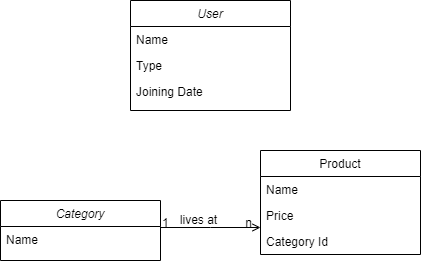

The diagram above was exported from draw.io. Its source (the exported page's mxGraphModel, read from the mxfile embedded in the PNG):
<mxGraphModel dx="1108" dy="425" grid="1" gridSize="10" guides="1" tooltips="1" connect="1" arrows="1" fold="1" page="1" pageScale="1" pageWidth="827" pageHeight="1169" math="0" shadow="0">
  <root>
    <mxCell id="WIyWlLk6GJQsqaUBKTNV-0" />
    <mxCell id="WIyWlLk6GJQsqaUBKTNV-1" parent="WIyWlLk6GJQsqaUBKTNV-0" />
    <mxCell id="zkfFHV4jXpPFQw0GAbJ--0" value="Category" style="swimlane;fontStyle=2;align=center;verticalAlign=top;childLayout=stackLayout;horizontal=1;startSize=26;horizontalStack=0;resizeParent=1;resizeLast=0;collapsible=1;marginBottom=0;rounded=0;shadow=0;strokeWidth=1;" parent="WIyWlLk6GJQsqaUBKTNV-1" vertex="1">
      <mxGeometry x="100" y="220" width="160" height="60" as="geometry">
        <mxRectangle x="230" y="140" width="160" height="26" as="alternateBounds" />
      </mxGeometry>
    </mxCell>
    <mxCell id="zkfFHV4jXpPFQw0GAbJ--1" value="Name" style="text;align=left;verticalAlign=top;spacingLeft=4;spacingRight=4;overflow=hidden;rotatable=0;points=[[0,0.5],[1,0.5]];portConstraint=eastwest;" parent="zkfFHV4jXpPFQw0GAbJ--0" vertex="1">
      <mxGeometry y="26" width="160" height="26" as="geometry" />
    </mxCell>
    <mxCell id="zkfFHV4jXpPFQw0GAbJ--17" value="Product" style="swimlane;fontStyle=0;align=center;verticalAlign=top;childLayout=stackLayout;horizontal=1;startSize=26;horizontalStack=0;resizeParent=1;resizeLast=0;collapsible=1;marginBottom=0;rounded=0;shadow=0;strokeWidth=1;" parent="WIyWlLk6GJQsqaUBKTNV-1" vertex="1">
      <mxGeometry x="360" y="170" width="160" height="104" as="geometry">
        <mxRectangle x="550" y="140" width="160" height="26" as="alternateBounds" />
      </mxGeometry>
    </mxCell>
    <mxCell id="zkfFHV4jXpPFQw0GAbJ--18" value="Name" style="text;align=left;verticalAlign=top;spacingLeft=4;spacingRight=4;overflow=hidden;rotatable=0;points=[[0,0.5],[1,0.5]];portConstraint=eastwest;" parent="zkfFHV4jXpPFQw0GAbJ--17" vertex="1">
      <mxGeometry y="26" width="160" height="26" as="geometry" />
    </mxCell>
    <mxCell id="zkfFHV4jXpPFQw0GAbJ--19" value="Price" style="text;align=left;verticalAlign=top;spacingLeft=4;spacingRight=4;overflow=hidden;rotatable=0;points=[[0,0.5],[1,0.5]];portConstraint=eastwest;rounded=0;shadow=0;html=0;" parent="zkfFHV4jXpPFQw0GAbJ--17" vertex="1">
      <mxGeometry y="52" width="160" height="26" as="geometry" />
    </mxCell>
    <mxCell id="9_uXBuidRL8rSYS6by7X-7" value="Category Id" style="text;align=left;verticalAlign=top;spacingLeft=4;spacingRight=4;overflow=hidden;rotatable=0;points=[[0,0.5],[1,0.5]];portConstraint=eastwest;rounded=0;shadow=0;html=0;" vertex="1" parent="zkfFHV4jXpPFQw0GAbJ--17">
      <mxGeometry y="78" width="160" height="26" as="geometry" />
    </mxCell>
    <mxCell id="zkfFHV4jXpPFQw0GAbJ--26" value="" style="endArrow=open;shadow=0;strokeWidth=1;rounded=0;endFill=1;edgeStyle=elbowEdgeStyle;elbow=vertical;" parent="WIyWlLk6GJQsqaUBKTNV-1" source="zkfFHV4jXpPFQw0GAbJ--0" target="zkfFHV4jXpPFQw0GAbJ--17" edge="1">
      <mxGeometry x="0.5" y="41" relative="1" as="geometry">
        <mxPoint x="380" y="192" as="sourcePoint" />
        <mxPoint x="540" y="192" as="targetPoint" />
        <mxPoint x="-40" y="32" as="offset" />
      </mxGeometry>
    </mxCell>
    <mxCell id="zkfFHV4jXpPFQw0GAbJ--27" value="1" style="resizable=0;align=left;verticalAlign=bottom;labelBackgroundColor=none;fontSize=12;" parent="zkfFHV4jXpPFQw0GAbJ--26" connectable="0" vertex="1">
      <mxGeometry x="-1" relative="1" as="geometry">
        <mxPoint y="4" as="offset" />
      </mxGeometry>
    </mxCell>
    <mxCell id="zkfFHV4jXpPFQw0GAbJ--28" value="n" style="resizable=0;align=right;verticalAlign=bottom;labelBackgroundColor=none;fontSize=12;" parent="zkfFHV4jXpPFQw0GAbJ--26" connectable="0" vertex="1">
      <mxGeometry x="1" relative="1" as="geometry">
        <mxPoint x="-7" y="4" as="offset" />
      </mxGeometry>
    </mxCell>
    <mxCell id="zkfFHV4jXpPFQw0GAbJ--29" value="lives at" style="text;html=1;resizable=0;points=[];;align=center;verticalAlign=middle;labelBackgroundColor=none;rounded=0;shadow=0;strokeWidth=1;fontSize=12;" parent="zkfFHV4jXpPFQw0GAbJ--26" vertex="1" connectable="0">
      <mxGeometry x="0.5" y="49" relative="1" as="geometry">
        <mxPoint x="-38" y="40" as="offset" />
      </mxGeometry>
    </mxCell>
    <mxCell id="9_uXBuidRL8rSYS6by7X-0" value="User" style="swimlane;fontStyle=2;align=center;verticalAlign=top;childLayout=stackLayout;horizontal=1;startSize=26;horizontalStack=0;resizeParent=1;resizeLast=0;collapsible=1;marginBottom=0;rounded=0;shadow=0;strokeWidth=1;" vertex="1" parent="WIyWlLk6GJQsqaUBKTNV-1">
      <mxGeometry x="230" y="20" width="160" height="110" as="geometry">
        <mxRectangle x="230" y="140" width="160" height="26" as="alternateBounds" />
      </mxGeometry>
    </mxCell>
    <mxCell id="9_uXBuidRL8rSYS6by7X-1" value="Name" style="text;align=left;verticalAlign=top;spacingLeft=4;spacingRight=4;overflow=hidden;rotatable=0;points=[[0,0.5],[1,0.5]];portConstraint=eastwest;" vertex="1" parent="9_uXBuidRL8rSYS6by7X-0">
      <mxGeometry y="26" width="160" height="26" as="geometry" />
    </mxCell>
    <mxCell id="9_uXBuidRL8rSYS6by7X-2" value="Type" style="text;align=left;verticalAlign=top;spacingLeft=4;spacingRight=4;overflow=hidden;rotatable=0;points=[[0,0.5],[1,0.5]];portConstraint=eastwest;rounded=0;shadow=0;html=0;" vertex="1" parent="9_uXBuidRL8rSYS6by7X-0">
      <mxGeometry y="52" width="160" height="26" as="geometry" />
    </mxCell>
    <mxCell id="9_uXBuidRL8rSYS6by7X-3" value="Joining Date" style="text;align=left;verticalAlign=top;spacingLeft=4;spacingRight=4;overflow=hidden;rotatable=0;points=[[0,0.5],[1,0.5]];portConstraint=eastwest;rounded=0;shadow=0;html=0;" vertex="1" parent="9_uXBuidRL8rSYS6by7X-0">
      <mxGeometry y="78" width="160" height="26" as="geometry" />
    </mxCell>
  </root>
</mxGraphModel>